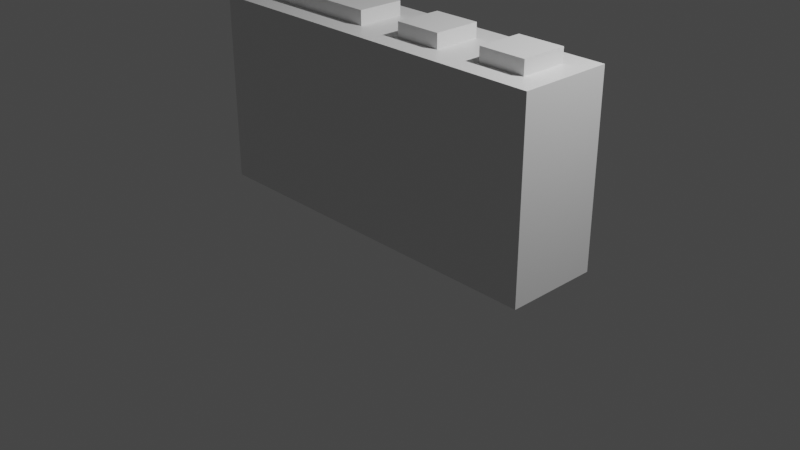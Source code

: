 # Source: tm_kiosk.blend  (saved by Blender 2.80.75; exported with 4.5.12 LTS)
import bpy
from mathutils import Matrix  # noqa: F401  (used for matrix-valued properties, if any)

bpy.ops.wm.read_factory_settings(use_empty=True)
scene = bpy.context.scene
scene.name = 'Scene'

# ---- collections
col_collection = bpy.data.collections.new('Collection'); scene.collection.children.link(col_collection)

# ---- materials (node trees are filled in below, after node groups)
mat_material = bpy.data.materials.new('Material')
mat_material.alpha_threshold = 0.0
mat_material.use_transparent_shadow = False
mat_material.line_color = (0.0, 0.0, 0.0, 1.0)

# ---- material node trees
mat_material.use_nodes = True; mat_material.node_tree.nodes.clear()
_N = mat_material.node_tree.nodes; _L = mat_material.node_tree.links
n0 = _N.new('ShaderNodeOutputMaterial'); n0.name = 'Material Output'; n0.location = (300, 300)
n1 = _N.new('ShaderNodeBsdfPrincipled'); n1.name = 'Principled BSDF'; n1.location = (10, 300)
n1.distribution = 'GGX'
n1.subsurface_method = 'BURLEY'
n1.inputs[2].default_value = 0.4
n1.inputs[3].default_value = 1.45
n1.inputs[27].default_value = (0.0, 0.0, 0.0, 1.0)
n1.inputs[28].default_value = 1.0
_L.new(n1.outputs[0], n0.inputs[0])
n0.is_active_output = True

# ---- world
world_world = bpy.data.worlds.new('World'); scene.world = world_world
world_world.use_nodes = True; world_world.node_tree.nodes.clear()
_N = world_world.node_tree.nodes; _L = world_world.node_tree.links
n0 = _N.new('ShaderNodeOutputWorld'); n0.name = 'World Output'; n0.location = (300, 300)
n1 = _N.new('ShaderNodeBackground'); n1.name = 'Background'; n1.location = (10, 300)
n1.inputs[0].default_value = (0.05088, 0.05088, 0.05088, 1.0)
_L.new(n1.outputs[0], n0.inputs[0])
n0.is_active_output = True
world_world.color = (0.05088, 0.05088, 0.05088)
world_world.use_sun_shadow = False
world_world.sun_shadow_jitter_overblur = 0.0

# ---- cameras
cam_camera = bpy.data.cameras.new('Camera')
cam_camera.clip_end = 100.0
cam_camera.ortho_scale = 7.314

# ---- lights
light_light = bpy.data.lights.new('Light', 'POINT')
light_light.transmission_factor = 0.0
light_light.energy = 1000.0
light_light.shadow_soft_size = 0.1
light_light.shadow_maximum_resolution = 0.006
light_light.use_absolute_resolution = True

# ---- meshes
me_cube = bpy.data.meshes.new('Cube')
me_cube.from_pydata([(2.0, 0.5, 2.0), (2.0, 0.5, 0.0), (2.0, -0.5, 2.0), (2.0, -0.5, 0.0), (-2.0, 0.5, 2.0), (-2.0, 0.5, 0.0), (-2.0, -0.5, 2.0), (-2.0, -0.5, 0.0), (0.0, -0.5, 2.0), (0.0, 0.5, 2.0), (1.0, 0.5, 2.0), (1.0, -0.5, 2.0), (-1.75, -0.25, 2.0), (-1.75, 0.25, 2.0), (-0.25, 0.25, 2.0), (-0.25, -0.25, 2.0), (0.75, -0.25, 2.0), (0.25, -0.25, 2.0), (0.25, 0.25, 2.0), (0.75, 0.25, 2.0), (1.75, 0.25, 2.0), (1.75, -0.25, 2.0), (1.25, 0.25, 2.0), (1.25, -0.25, 2.0), (1.75, 0.25, 2.15), (1.75, -0.25, 2.15), (1.25, 0.25, 2.15), (1.25, -0.25, 2.15), (0.75, -0.25, 2.15), (0.25, -0.25, 2.15), (0.25, 0.25, 2.15), (0.75, 0.25, 2.15), (-1.75, -0.25, 2.15), (-1.75, 0.25, 2.15), (-0.25, 0.25, 2.15), (-0.25, -0.25, 2.15)], [], [(7, 6, 4, 5), (1, 0, 2, 3), (1, 10, 0), (5, 4, 9, 1), (5, 1, 3, 7), (3, 11, 8), (8, 11, 16, 17), (3, 8, 6, 7), (4, 6, 12, 13), (11, 2, 21, 23), (3, 2, 11), (1, 9, 10), (14, 13, 33, 34), (12, 15, 35, 32), (6, 8, 15, 12), (8, 9, 14, 15), (9, 4, 13, 14), (16, 19, 31, 28), (10, 9, 18, 19), (11, 10, 19, 16), (9, 8, 17, 18), (20, 22, 26, 24), (2, 0, 20, 21), (0, 10, 22, 20), (10, 11, 23, 22), (24, 26, 27, 25), (23, 21, 25, 27), (21, 20, 24, 25), (22, 23, 27, 26), (31, 30, 29, 28), (18, 17, 29, 30), (19, 18, 30, 31), (17, 16, 28, 29), (34, 33, 32, 35), (15, 14, 34, 35), (13, 12, 32, 33)])
_uv = me_cube.uv_layers.new(name='UVMap')
_uv.uv.foreach_set('vector', [0.3869, 0.1382, 0.1432, 0.1382, 0.1432, 0.01634, 0.3869, 0.01634, 0.3869, 0.7477, 0.1432, 0.7477, 0.1432, 0.6258, 0.3869, 0.6258, 0.5088, 0.6258, 0.7526, 0.5039, 0.7526, 0.6258, 0.5088, 0.1382, 0.7526, 0.1382, 0.7526, 0.382, 0.5088, 0.6258, 0.5088, 0.1382, 0.5088, 0.6258, 0.3869, 0.6258, 0.3869, 0.1382, 0.3869, 0.6258, 0.1432, 0.5039, 0.1432, 0.382, 0.1432, 0.382, 0.1432, 0.5039, 0.1127, 0.4734, 0.1127, 0.4125, 0.3869, 0.6258, 0.1432, 0.382, 0.1432, 0.1382, 0.3869, 0.1382, 0.02126, 0.1382, 0.1432, 0.1382, 0.1127, 0.1687, 0.05173, 0.1687, 0.1432, 0.5039, 0.1432, 0.6258, 0.1127, 0.5953, 0.1127, 0.5344, 0.3869, 0.6258, 0.1432, 0.6258, 0.1432, 0.5039, 0.5088, 0.6258, 0.7526, 0.382, 0.7526, 0.5039, 0.5232, 0.8389, 0.7437, 0.8389, 0.7437, 0.861, 0.5232, 0.861, 0.7437, 0.9565, 0.5232, 0.9565, 0.5232, 0.9345, 0.7437, 0.9345, 0.1432, 0.1382, 0.1432, 0.382, 0.1127, 0.3515, 0.1127, 0.1687, 0.1432, 0.382, 0.02126, 0.382, 0.05173, 0.3515, 0.1127, 0.3515, 0.02126, 0.382, 0.02126, 0.1382, 0.05173, 0.1687, 0.05173, 0.3515, 0.3759, 0.958, 0.3024, 0.958, 0.3024, 0.936, 0.3759, 0.936, 0.02126, 0.5039, 0.02126, 0.382, 0.05173, 0.4125, 0.05173, 0.4734, 0.1432, 0.5039, 0.02126, 0.5039, 0.05173, 0.4734, 0.1127, 0.4734, 0.02126, 0.382, 0.1432, 0.382, 0.1127, 0.4125, 0.05173, 0.4125, 0.06657, 0.936, 0.06657, 0.8625, 0.08862, 0.8625, 0.08862, 0.936, 0.1432, 0.6258, 0.02126, 0.6258, 0.05173, 0.5953, 0.1127, 0.5953, 0.02126, 0.6258, 0.02126, 0.5039, 0.05173, 0.5344, 0.05173, 0.5953, 0.02126, 0.5039, 0.1432, 0.5039, 0.1127, 0.5344, 0.05173, 0.5344, 0.08862, 0.936, 0.08862, 0.8625, 0.1621, 0.8625, 0.1621, 0.936, 0.1842, 0.8625, 0.1842, 0.936, 0.1621, 0.936, 0.1621, 0.8625, 0.1621, 0.958, 0.08862, 0.958, 0.08862, 0.936, 0.1621, 0.936, 0.08862, 0.8405, 0.1621, 0.8405, 0.1621, 0.8625, 0.08862, 0.8625, 0.3024, 0.936, 0.3024, 0.8625, 0.3759, 0.8625, 0.3759, 0.936, 0.3024, 0.8405, 0.3759, 0.8405, 0.3759, 0.8625, 0.3024, 0.8625, 0.2804, 0.936, 0.2804, 0.8625, 0.3024, 0.8625, 0.3024, 0.936, 0.398, 0.8625, 0.398, 0.936, 0.3759, 0.936, 0.3759, 0.8625, 0.5232, 0.861, 0.7437, 0.861, 0.7437, 0.9345, 0.5232, 0.9345, 0.5012, 0.9345, 0.5012, 0.861, 0.5232, 0.861, 0.5232, 0.9345, 0.7658, 0.861, 0.7658, 0.9345, 0.7437, 0.9345, 0.7437, 0.861])
me_cube.materials.append(mat_material)
me_cube.use_remesh_preserve_volume = False
me_cube.use_remesh_preserve_attributes = False
me_cube.use_mirror_vertex_groups = False
me_cube.update()

# ---- objects
ob_cube = bpy.data.objects.new('Cube', me_cube)
ob_light = bpy.data.objects.new('Light', light_light)
ob_camera = bpy.data.objects.new('Camera', cam_camera)

# ---- transforms, parenting, visibility, modifiers, constraints
ob_cube.location = (0.0, 0.0, 0.0)
ob_cube.lock_rotations_4d = False
ob_cube.empty_display_type = 'ARROWS'
ob_cube.lineart.crease_threshold = 0.0
ob_light.location = (4.076, 1.005, 5.904)
ob_light.rotation_euler = (0.6503, 0.05522, 1.866)
ob_light.lock_rotations_4d = False
ob_light.empty_display_type = 'ARROWS'
ob_light.color = (0.0, 0.0, 0.0, 0.0)
ob_light.lineart.crease_threshold = 0.0
ob_camera.location = (7.359, -6.926, 4.958)
ob_camera.rotation_euler = (1.109, 0.0, 0.8149)
ob_camera.lock_rotations_4d = False
ob_camera.empty_display_type = 'ARROWS'
ob_camera.color = (0.0, 0.0, 0.0, 0.0)
ob_camera.display_type = 'WIRE'
ob_camera.lineart.crease_threshold = 0.0

# ---- collection membership
col_collection.objects.link(ob_cube)
col_collection.objects.link(ob_light)
col_collection.objects.link(ob_camera)

# ---- scene / render settings (as saved in the file)
scene.camera = ob_camera
scene.frame_start = 1; scene.frame_end = 250; scene.frame_set(1)
scene.render.engine = 'BLENDER_EEVEE_NEXT'
scene.cycles.use_denoising = False
scene.cycles.samples = 128
scene.cycles.sampling_pattern = 'TABULATED_SOBOL'
scene.cycles.use_adaptive_sampling = False
scene.cycles.use_light_tree = False
scene.view_settings.view_transform = 'Filmic'
bpy.context.view_layer.update()
